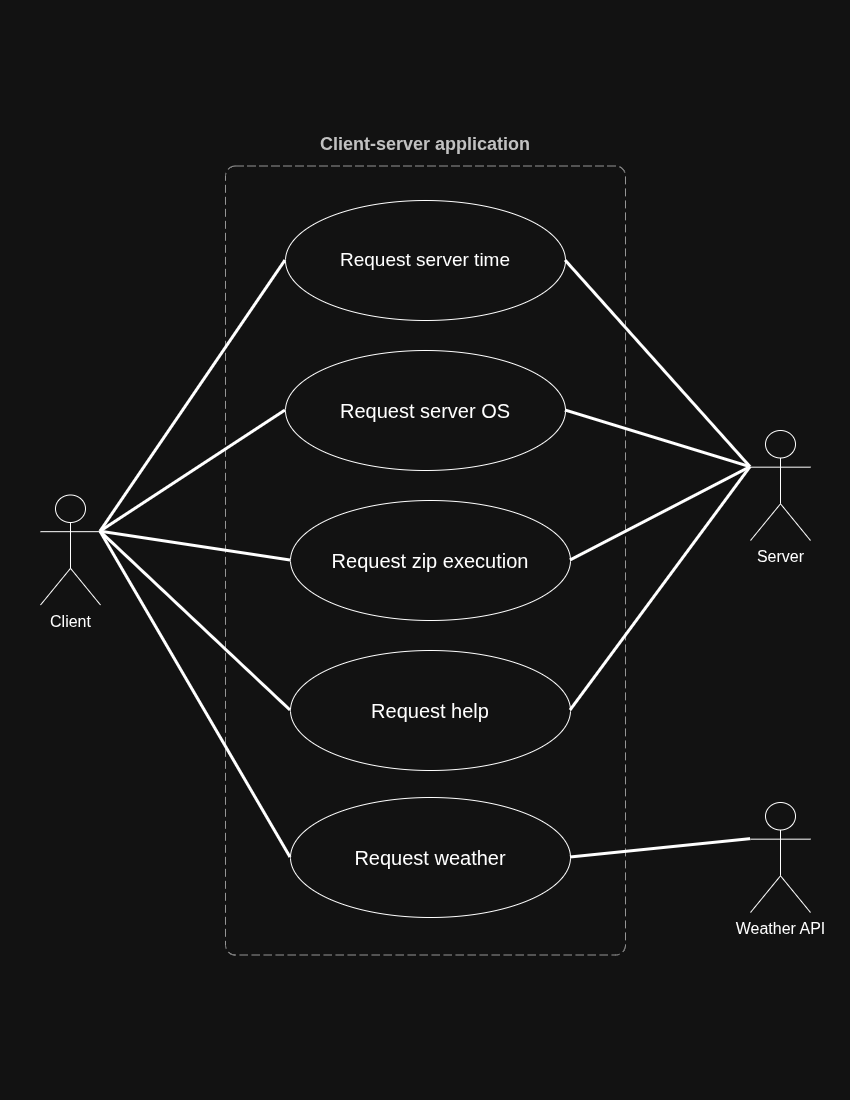

The diagram above was exported from draw.io. Its source (the exported page's mxGraphModel, read from the mxfile embedded in the PNG):
<mxGraphModel dx="2175" dy="1414" grid="1" gridSize="10" guides="1" tooltips="1" connect="1" arrows="1" fold="1" page="1" pageScale="1" pageWidth="850" pageHeight="1100" background="none" math="0" shadow="0">
  <root>
    <mxCell id="0" />
    <mxCell id="1" parent="0" />
    <mxCell id="CgQ-7s9oQCNdAVYuZXny-1" parent="1" style="shape=umlActor;verticalLabelPosition=bottom;verticalAlign=top;html=1;labelPosition=center;align=center;" value="&lt;font style=&quot;font-size: 16px;&quot;&gt;Client&lt;/font&gt;" vertex="1">
      <mxGeometry height="110" width="60" x="40" y="494.5" as="geometry" />
    </mxCell>
    <object c4Name="Client-server application" c4Type="SystemScopeBoundary" label="&lt;font&gt;&lt;b&gt;&lt;div style=&quot;text-align: left&quot;&gt;%c4Name%&lt;/div&gt;&lt;/b&gt;&lt;/font&gt;&lt;div style=&quot;text-align: left&quot;&gt;&lt;/div&gt;" placeholders="1" id="CgQ-7s9oQCNdAVYuZXny-5">
      <mxCell parent="1" style="rounded=1;fontSize=18;whiteSpace=wrap;html=1;dashed=1;arcSize=20;fillColor=none;strokeColor=#666666;fontColor=#333333;labelBackgroundColor=none;align=center;verticalAlign=bottom;labelBorderColor=none;spacingTop=0;spacing=10;dashPattern=8 4;metaEdit=1;rotatable=0;perimeter=rectanglePerimeter;noLabel=0;labelPadding=0;allowArrows=0;connectable=0;expand=0;recursiveResize=0;editable=1;pointerEvents=0;absoluteArcSize=1;points=[[0.25,0,0],[0.5,0,0],[0.75,0,0],[1,0.25,0],[1,0.5,0],[1,0.75,0],[0.75,1,0],[0.5,1,0],[0.25,1,0],[0,0.75,0],[0,0.5,0],[0,0.25,0]];labelPosition=center;verticalLabelPosition=top;horizontal=1;" vertex="1">
        <mxGeometry height="789" width="400" x="225" y="165.5" as="geometry" />
      </mxCell>
    </object>
    <mxCell id="CgQ-7s9oQCNdAVYuZXny-8" parent="1" style="shape=umlActor;verticalLabelPosition=bottom;verticalAlign=top;html=1;labelPosition=center;align=center;" value="&lt;span style=&quot;font-size: 16px;&quot;&gt;Server&lt;/span&gt;" vertex="1">
      <mxGeometry height="110" width="60" x="750" y="430" as="geometry" />
    </mxCell>
    <mxCell id="CgQ-7s9oQCNdAVYuZXny-9" parent="1" style="ellipse;whiteSpace=wrap;html=1;" value="&lt;font style=&quot;font-size: 19px;&quot;&gt;Request server time&lt;/font&gt;" vertex="1">
      <mxGeometry height="120" width="280" x="285" y="200" as="geometry" />
    </mxCell>
    <mxCell id="CgQ-7s9oQCNdAVYuZXny-10" parent="1" style="ellipse;whiteSpace=wrap;html=1;" value="&lt;font style=&quot;font-size: 20px;&quot;&gt;Request weather&lt;/font&gt;" vertex="1">
      <mxGeometry height="120" width="280" x="290" y="797" as="geometry" />
    </mxCell>
    <mxCell id="CgQ-7s9oQCNdAVYuZXny-11" parent="1" style="ellipse;whiteSpace=wrap;html=1;" value="&lt;font style=&quot;font-size: 20px;&quot;&gt;Request server OS&lt;/font&gt;" vertex="1">
      <mxGeometry height="120" width="280" x="285" y="350" as="geometry" />
    </mxCell>
    <mxCell id="CgQ-7s9oQCNdAVYuZXny-12" edge="1" parent="1" source="CgQ-7s9oQCNdAVYuZXny-1" style="endArrow=none;startArrow=none;endFill=0;startFill=0;endSize=8;html=1;verticalAlign=bottom;labelBackgroundColor=none;strokeWidth=3;rounded=0;entryX=0;entryY=0.5;entryDx=0;entryDy=0;exitX=1;exitY=0.3333333333333333;exitDx=0;exitDy=0;exitPerimeter=0;" target="CgQ-7s9oQCNdAVYuZXny-9" value="">
      <mxGeometry relative="1" width="160" as="geometry">
        <mxPoint x="130" y="490" as="sourcePoint" />
        <mxPoint x="280" y="290" as="targetPoint" />
      </mxGeometry>
    </mxCell>
    <mxCell id="CgQ-7s9oQCNdAVYuZXny-13" edge="1" parent="1" source="CgQ-7s9oQCNdAVYuZXny-1" style="endArrow=none;startArrow=none;endFill=0;startFill=0;endSize=8;html=1;verticalAlign=bottom;labelBackgroundColor=none;strokeWidth=3;rounded=0;entryX=0;entryY=0.5;entryDx=0;entryDy=0;exitX=1;exitY=0.3333333333333333;exitDx=0;exitDy=0;exitPerimeter=0;" target="CgQ-7s9oQCNdAVYuZXny-11" value="">
      <mxGeometry relative="1" width="160" as="geometry">
        <mxPoint x="160" y="560" as="sourcePoint" />
        <mxPoint x="300" y="510" as="targetPoint" />
      </mxGeometry>
    </mxCell>
    <mxCell id="CgQ-7s9oQCNdAVYuZXny-14" edge="1" parent="1" source="CgQ-7s9oQCNdAVYuZXny-1" style="endArrow=none;startArrow=none;endFill=0;startFill=0;endSize=8;html=1;verticalAlign=bottom;labelBackgroundColor=none;strokeWidth=3;rounded=0;entryX=0;entryY=0.5;entryDx=0;entryDy=0;exitX=1;exitY=0.3333333333333333;exitDx=0;exitDy=0;exitPerimeter=0;" target="CgQ-7s9oQCNdAVYuZXny-10" value="">
      <mxGeometry relative="1" width="160" as="geometry">
        <mxPoint x="160" y="560" as="sourcePoint" />
        <mxPoint x="310" y="540" as="targetPoint" />
      </mxGeometry>
    </mxCell>
    <mxCell id="CgQ-7s9oQCNdAVYuZXny-16" edge="1" parent="1" source="CgQ-7s9oQCNdAVYuZXny-9" style="endArrow=none;startArrow=none;endFill=0;startFill=0;endSize=8;html=1;verticalAlign=bottom;labelBackgroundColor=none;strokeWidth=3;rounded=0;exitX=1;exitY=0.5;exitDx=0;exitDy=0;entryX=0;entryY=0.3333333333333333;entryDx=0;entryDy=0;entryPerimeter=0;" target="CgQ-7s9oQCNdAVYuZXny-8" value="">
      <mxGeometry relative="1" width="160" as="geometry">
        <mxPoint x="540" y="520" as="sourcePoint" />
        <mxPoint x="700" y="520" as="targetPoint" />
      </mxGeometry>
    </mxCell>
    <mxCell id="CgQ-7s9oQCNdAVYuZXny-17" edge="1" parent="1" source="CgQ-7s9oQCNdAVYuZXny-11" style="endArrow=none;startArrow=none;endFill=0;startFill=0;endSize=8;html=1;verticalAlign=bottom;labelBackgroundColor=none;strokeWidth=3;rounded=0;exitX=1;exitY=0.5;exitDx=0;exitDy=0;entryX=0;entryY=0.3333333333333333;entryDx=0;entryDy=0;entryPerimeter=0;" target="CgQ-7s9oQCNdAVYuZXny-8" value="">
      <mxGeometry relative="1" width="160" as="geometry">
        <mxPoint x="540" y="520" as="sourcePoint" />
        <mxPoint x="700" y="520" as="targetPoint" />
      </mxGeometry>
    </mxCell>
    <mxCell id="CgQ-7s9oQCNdAVYuZXny-19" parent="1" style="shape=umlActor;verticalLabelPosition=bottom;verticalAlign=top;html=1;labelPosition=center;align=center;" value="&lt;span style=&quot;font-size: 16px;&quot;&gt;Weather API&lt;/span&gt;&lt;div&gt;&lt;span style=&quot;font-size: 16px;&quot;&gt;&lt;br&gt;&lt;/span&gt;&lt;/div&gt;" vertex="1">
      <mxGeometry height="110" width="60" x="750" y="802" as="geometry" />
    </mxCell>
    <mxCell id="CgQ-7s9oQCNdAVYuZXny-20" edge="1" parent="1" source="CgQ-7s9oQCNdAVYuZXny-10" style="endArrow=none;startArrow=none;endFill=0;startFill=0;endSize=8;html=1;verticalAlign=bottom;labelBackgroundColor=none;strokeWidth=3;rounded=0;entryX=0;entryY=0.3333333333333333;entryDx=0;entryDy=0;entryPerimeter=0;exitX=1;exitY=0.5;exitDx=0;exitDy=0;" target="CgQ-7s9oQCNdAVYuZXny-19" value="">
      <mxGeometry relative="1" width="160" as="geometry">
        <mxPoint x="530" y="720" as="sourcePoint" />
        <mxPoint x="690" y="720" as="targetPoint" />
      </mxGeometry>
    </mxCell>
    <mxCell id="CgQ-7s9oQCNdAVYuZXny-22" parent="1" style="ellipse;whiteSpace=wrap;html=1;" value="&lt;font style=&quot;font-size: 20px;&quot;&gt;Request zip execution&lt;/font&gt;" vertex="1">
      <mxGeometry height="120" width="280" x="290" y="500" as="geometry" />
    </mxCell>
    <mxCell id="CgQ-7s9oQCNdAVYuZXny-23" edge="1" parent="1" source="CgQ-7s9oQCNdAVYuZXny-1" style="endArrow=none;startArrow=none;endFill=0;startFill=0;endSize=8;html=1;verticalAlign=bottom;labelBackgroundColor=none;strokeWidth=3;rounded=0;exitX=1;exitY=0.3333333333333333;exitDx=0;exitDy=0;exitPerimeter=0;entryX=0;entryY=0.5;entryDx=0;entryDy=0;" target="CgQ-7s9oQCNdAVYuZXny-22" value="">
      <mxGeometry relative="1" width="160" as="geometry">
        <mxPoint x="150" y="531" as="sourcePoint" />
        <mxPoint x="250" y="550" as="targetPoint" />
      </mxGeometry>
    </mxCell>
    <mxCell id="CgQ-7s9oQCNdAVYuZXny-24" edge="1" parent="1" source="CgQ-7s9oQCNdAVYuZXny-22" style="endArrow=none;startArrow=none;endFill=0;startFill=0;endSize=8;html=1;verticalAlign=bottom;labelBackgroundColor=none;strokeWidth=3;rounded=0;entryX=0;entryY=0.3333333333333333;entryDx=0;entryDy=0;entryPerimeter=0;exitX=1;exitY=0.5;exitDx=0;exitDy=0;" target="CgQ-7s9oQCNdAVYuZXny-8" value="">
      <mxGeometry relative="1" width="160" as="geometry">
        <Array as="points" />
        <mxPoint x="580" y="560" as="sourcePoint" />
        <mxPoint x="750" y="410" as="targetPoint" />
      </mxGeometry>
    </mxCell>
    <mxCell id="CgQ-7s9oQCNdAVYuZXny-25" parent="1" style="ellipse;whiteSpace=wrap;html=1;" value="&lt;font style=&quot;font-size: 20px;&quot;&gt;Request help&lt;/font&gt;" vertex="1">
      <mxGeometry height="120" width="280" x="290" y="650" as="geometry" />
    </mxCell>
    <mxCell id="CgQ-7s9oQCNdAVYuZXny-26" edge="1" parent="1" source="CgQ-7s9oQCNdAVYuZXny-1" style="endArrow=none;startArrow=none;endFill=0;startFill=0;endSize=8;html=1;verticalAlign=bottom;labelBackgroundColor=none;strokeWidth=3;rounded=0;exitX=1;exitY=0.3333333333333333;exitDx=0;exitDy=0;exitPerimeter=0;entryX=0;entryY=0.5;entryDx=0;entryDy=0;" target="CgQ-7s9oQCNdAVYuZXny-25" value="">
      <mxGeometry relative="1" width="160" as="geometry">
        <mxPoint x="140" y="604.5" as="sourcePoint" />
        <mxPoint x="330" y="633.5" as="targetPoint" />
      </mxGeometry>
    </mxCell>
    <mxCell id="CgQ-7s9oQCNdAVYuZXny-27" edge="1" parent="1" source="CgQ-7s9oQCNdAVYuZXny-25" style="endArrow=none;startArrow=none;endFill=0;startFill=0;endSize=8;html=1;verticalAlign=bottom;labelBackgroundColor=none;strokeWidth=3;rounded=0;exitX=1;exitY=0.5;exitDx=0;exitDy=0;entryX=0;entryY=0.3333333333333333;entryDx=0;entryDy=0;entryPerimeter=0;" target="CgQ-7s9oQCNdAVYuZXny-8" value="">
      <mxGeometry relative="1" width="160" as="geometry">
        <mxPoint x="610" y="660" as="sourcePoint" />
        <mxPoint x="800" y="689" as="targetPoint" />
      </mxGeometry>
    </mxCell>
  </root>
</mxGraphModel>